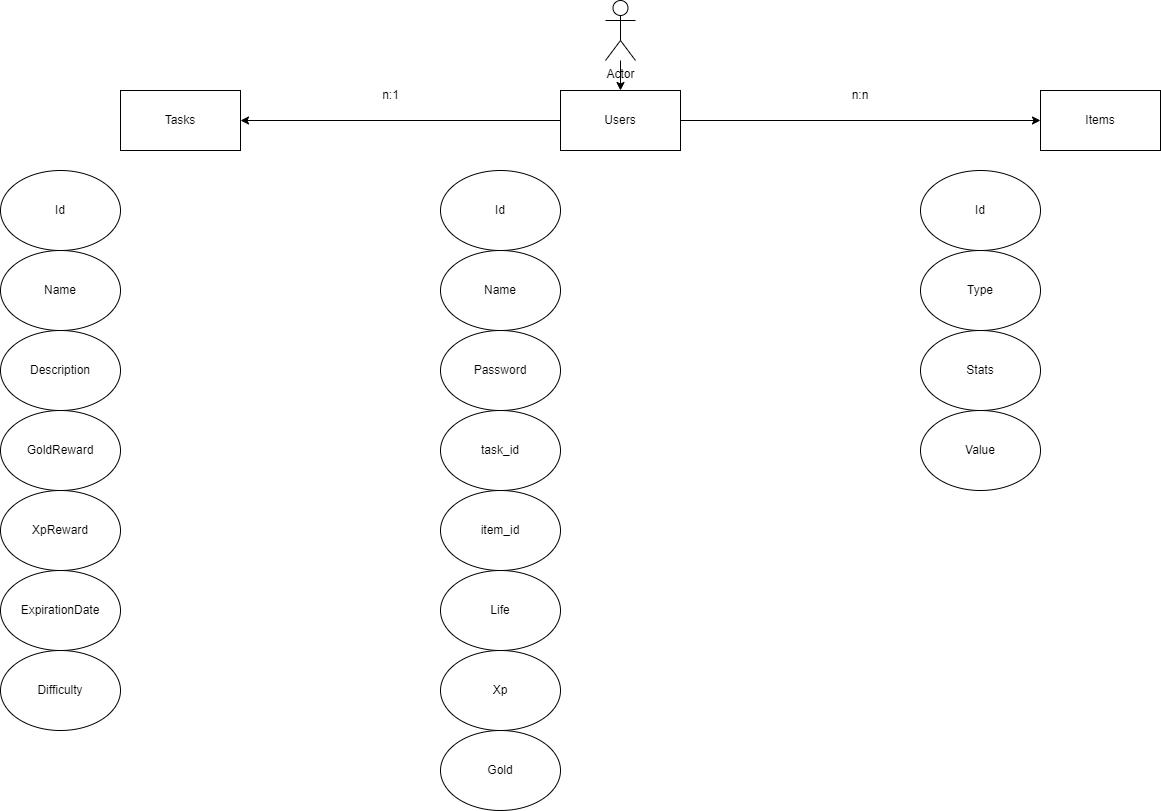

The diagram above was exported from draw.io. Its source (the exported page's mxGraphModel, read from the mxfile embedded in the PNG):
<mxGraphModel dx="2038" dy="886" grid="1" gridSize="10" guides="1" tooltips="1" connect="1" arrows="1" fold="1" page="0" pageScale="1" pageWidth="827" pageHeight="1169" math="0" shadow="0">
  <root>
    <mxCell id="0" />
    <mxCell id="1" parent="0" />
    <mxCell id="JAen2gFQPsR-mcwtledW-6" style="edgeStyle=orthogonalEdgeStyle;rounded=0;orthogonalLoop=1;jettySize=auto;html=1;exitX=0;exitY=0.5;exitDx=0;exitDy=0;entryX=1;entryY=0.5;entryDx=0;entryDy=0;" parent="1" source="JAen2gFQPsR-mcwtledW-1" target="JAen2gFQPsR-mcwtledW-2" edge="1">
      <mxGeometry relative="1" as="geometry" />
    </mxCell>
    <mxCell id="JAen2gFQPsR-mcwtledW-7" style="edgeStyle=orthogonalEdgeStyle;rounded=0;orthogonalLoop=1;jettySize=auto;html=1;exitX=1;exitY=0.5;exitDx=0;exitDy=0;entryX=0;entryY=0.5;entryDx=0;entryDy=0;" parent="1" source="JAen2gFQPsR-mcwtledW-1" target="JAen2gFQPsR-mcwtledW-3" edge="1">
      <mxGeometry relative="1" as="geometry" />
    </mxCell>
    <mxCell id="JAen2gFQPsR-mcwtledW-1" value="Users" style="rounded=0;whiteSpace=wrap;html=1;" parent="1" vertex="1">
      <mxGeometry x="240" y="120" width="120" height="60" as="geometry" />
    </mxCell>
    <mxCell id="JAen2gFQPsR-mcwtledW-2" value="Tasks" style="rounded=0;whiteSpace=wrap;html=1;" parent="1" vertex="1">
      <mxGeometry x="-200" y="120" width="120" height="60" as="geometry" />
    </mxCell>
    <mxCell id="JAen2gFQPsR-mcwtledW-3" value="Items" style="rounded=0;whiteSpace=wrap;html=1;" parent="1" vertex="1">
      <mxGeometry x="720" y="120" width="120" height="60" as="geometry" />
    </mxCell>
    <mxCell id="JAen2gFQPsR-mcwtledW-4" value="Id" style="ellipse;whiteSpace=wrap;html=1;" parent="1" vertex="1">
      <mxGeometry x="-320" y="200" width="120" height="80" as="geometry" />
    </mxCell>
    <mxCell id="JAen2gFQPsR-mcwtledW-5" value="Name" style="ellipse;whiteSpace=wrap;html=1;" parent="1" vertex="1">
      <mxGeometry x="-320" y="280" width="120" height="80" as="geometry" />
    </mxCell>
    <mxCell id="JAen2gFQPsR-mcwtledW-8" value="n:1" style="text;html=1;align=center;verticalAlign=middle;resizable=0;points=[];autosize=1;strokeColor=none;fillColor=none;" parent="1" vertex="1">
      <mxGeometry x="50" y="110" width="40" height="30" as="geometry" />
    </mxCell>
    <mxCell id="JAen2gFQPsR-mcwtledW-9" value="n:n" style="text;strokeColor=none;align=center;fillColor=none;html=1;verticalAlign=middle;whiteSpace=wrap;rounded=0;" parent="1" vertex="1">
      <mxGeometry x="510" y="110" width="60" height="30" as="geometry" />
    </mxCell>
    <mxCell id="JAen2gFQPsR-mcwtledW-10" value="Description" style="ellipse;whiteSpace=wrap;html=1;" parent="1" vertex="1">
      <mxGeometry x="-320" y="360" width="120" height="80" as="geometry" />
    </mxCell>
    <mxCell id="JAen2gFQPsR-mcwtledW-11" value="GoldReward" style="ellipse;whiteSpace=wrap;html=1;" parent="1" vertex="1">
      <mxGeometry x="-320" y="440" width="120" height="80" as="geometry" />
    </mxCell>
    <mxCell id="JAen2gFQPsR-mcwtledW-12" value="XpReward" style="ellipse;whiteSpace=wrap;html=1;" parent="1" vertex="1">
      <mxGeometry x="-320" y="520" width="120" height="80" as="geometry" />
    </mxCell>
    <mxCell id="JAen2gFQPsR-mcwtledW-13" value="ExpirationDate" style="ellipse;whiteSpace=wrap;html=1;" parent="1" vertex="1">
      <mxGeometry x="-320" y="600" width="120" height="80" as="geometry" />
    </mxCell>
    <mxCell id="JAen2gFQPsR-mcwtledW-14" value="Difficulty" style="ellipse;whiteSpace=wrap;html=1;" parent="1" vertex="1">
      <mxGeometry x="-320" y="680" width="120" height="80" as="geometry" />
    </mxCell>
    <mxCell id="JAen2gFQPsR-mcwtledW-15" value="Id" style="ellipse;whiteSpace=wrap;html=1;" parent="1" vertex="1">
      <mxGeometry x="120" y="200" width="120" height="80" as="geometry" />
    </mxCell>
    <mxCell id="JAen2gFQPsR-mcwtledW-16" value="Name&lt;span style=&quot;color: rgba(0, 0, 0, 0); font-family: monospace; font-size: 0px; text-align: start; text-wrap-mode: nowrap;&quot;&gt;%3CmxGraphModel%3E%3Croot%3E%3CmxCell%20id%3D%220%22%2F%3E%3CmxCell%20id%3D%221%22%20parent%3D%220%22%2F%3E%3CmxCell%20id%3D%222%22%20value%3D%22GoldReward%22%20style%3D%22ellipse%3BwhiteSpace%3Dwrap%3Bhtml%3D1%3B%22%20vertex%3D%221%22%20parent%3D%221%22%3E%3CmxGeometry%20x%3D%22-320%22%20y%3D%22440%22%20width%3D%22120%22%20height%3D%2280%22%20as%3D%22geometry%22%2F%3E%3C%2FmxCell%3E%3C%2Froot%3E%3C%2FmxGraphModel%3E&lt;/span&gt;" style="ellipse;whiteSpace=wrap;html=1;" parent="1" vertex="1">
      <mxGeometry x="120" y="280" width="120" height="80" as="geometry" />
    </mxCell>
    <mxCell id="JAen2gFQPsR-mcwtledW-17" value="Password" style="ellipse;whiteSpace=wrap;html=1;" parent="1" vertex="1">
      <mxGeometry x="120" y="360" width="120" height="80" as="geometry" />
    </mxCell>
    <mxCell id="JAen2gFQPsR-mcwtledW-18" value="task_id" style="ellipse;whiteSpace=wrap;html=1;" parent="1" vertex="1">
      <mxGeometry x="120" y="440" width="120" height="80" as="geometry" />
    </mxCell>
    <mxCell id="JAen2gFQPsR-mcwtledW-19" value="item_id" style="ellipse;whiteSpace=wrap;html=1;" parent="1" vertex="1">
      <mxGeometry x="120" y="520" width="120" height="80" as="geometry" />
    </mxCell>
    <mxCell id="JAen2gFQPsR-mcwtledW-20" value="Life" style="ellipse;whiteSpace=wrap;html=1;" parent="1" vertex="1">
      <mxGeometry x="120" y="600" width="120" height="80" as="geometry" />
    </mxCell>
    <mxCell id="JAen2gFQPsR-mcwtledW-21" value="Xp" style="ellipse;whiteSpace=wrap;html=1;" parent="1" vertex="1">
      <mxGeometry x="120" y="680" width="120" height="80" as="geometry" />
    </mxCell>
    <mxCell id="JAen2gFQPsR-mcwtledW-22" value="Gold" style="ellipse;whiteSpace=wrap;html=1;" parent="1" vertex="1">
      <mxGeometry x="120" y="760" width="120" height="80" as="geometry" />
    </mxCell>
    <mxCell id="JAen2gFQPsR-mcwtledW-23" value="Type" style="ellipse;whiteSpace=wrap;html=1;" parent="1" vertex="1">
      <mxGeometry x="600" y="280" width="120" height="80" as="geometry" />
    </mxCell>
    <mxCell id="JAen2gFQPsR-mcwtledW-24" value="Stats" style="ellipse;whiteSpace=wrap;html=1;" parent="1" vertex="1">
      <mxGeometry x="600" y="360" width="120" height="80" as="geometry" />
    </mxCell>
    <mxCell id="JAen2gFQPsR-mcwtledW-25" value="Value" style="ellipse;whiteSpace=wrap;html=1;" parent="1" vertex="1">
      <mxGeometry x="600" y="440" width="120" height="80" as="geometry" />
    </mxCell>
    <mxCell id="JAen2gFQPsR-mcwtledW-26" value="Id" style="ellipse;whiteSpace=wrap;html=1;" parent="1" vertex="1">
      <mxGeometry x="600" y="200" width="120" height="80" as="geometry" />
    </mxCell>
    <mxCell id="JAen2gFQPsR-mcwtledW-28" value="" style="edgeStyle=orthogonalEdgeStyle;rounded=0;orthogonalLoop=1;jettySize=auto;html=1;" parent="1" source="JAen2gFQPsR-mcwtledW-27" target="JAen2gFQPsR-mcwtledW-1" edge="1">
      <mxGeometry relative="1" as="geometry" />
    </mxCell>
    <mxCell id="JAen2gFQPsR-mcwtledW-27" value="Actor" style="shape=umlActor;verticalLabelPosition=bottom;verticalAlign=top;html=1;outlineConnect=0;" parent="1" vertex="1">
      <mxGeometry x="285" y="30" width="30" height="60" as="geometry" />
    </mxCell>
  </root>
</mxGraphModel>